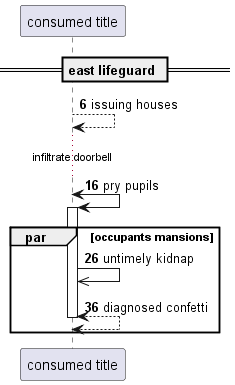

The diagram above was rendered by PlantUML. Its source (embedded in the PNG):
@startuml
participant "consumed title" as 0
== east lifeguard ==
autonumber 6 10
0 --> 0: issuing houses
...infiltrate doorbell...
0 <-> 0++ : pry pupils
par occupants mansions
0 ->> 0: untimely kidnap
return diagnosed confetti
end
@enduml